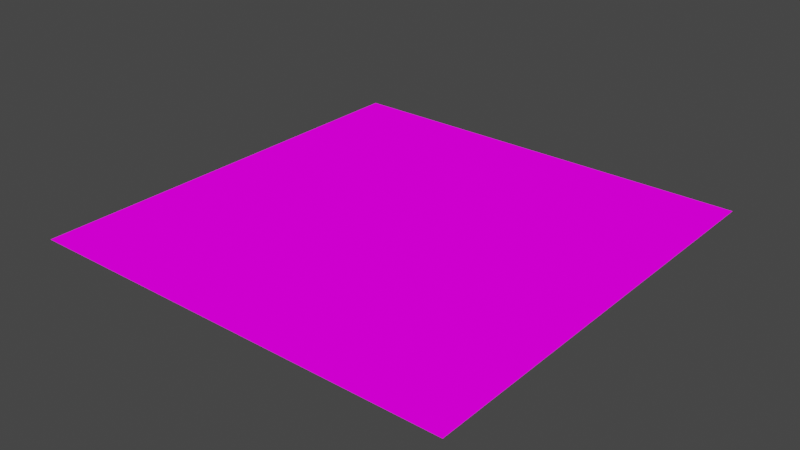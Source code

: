 # Source: Tile.blend  (saved by Blender 3.4.6; exported with 4.5.12 LTS)
import bpy
from mathutils import Matrix  # noqa: F401  (used for matrix-valued properties, if any)

bpy.ops.wm.read_factory_settings(use_empty=True)
scene = bpy.context.scene
scene.name = 'Scene'

# ---- collections
col_collection = bpy.data.collections.new('Collection'); scene.collection.children.link(col_collection)

# ---- images (referenced by path relative to the original .blend; pixels are not part of the script)
import os
ASSET_DIR = os.environ.get("B2B_ASSET_DIR", "")  # directory of the original .blend (textures are referenced by path, not embedded)
HERE = os.path.dirname(os.path.abspath(__file__))  # packed textures are extracted next to this script under _unpacked/

def load_image(name, relpath, width, height, colorspace="sRGB"):
    """Load a texture the original file referenced (path relative to the .blend, or extracted next to this script)."""
    p = next((c for c in (os.path.join(HERE, relpath), os.path.join(ASSET_DIR, relpath)) if relpath and os.path.exists(c)), "")
    if p:
        img = bpy.data.images.load(p, check_existing=True)
        img.name = name
    else:  # same state as the original file: an image datablock whose file is absent (Cycles renders it pink)
        img = bpy.data.images.new(name, width, height)
        img.source = "FILE"
        img.filepath = "//" + (relpath or name)
    img.colorspace_settings.name = colorspace
    return img
img_tile_mat = load_image('tile_mat', 'tile_mat.png', 1024, 1024, 'sRGB')

# ---- materials (node trees are filled in below, after node groups)
mat_tile_mat = bpy.data.materials.new('tile_mat')
mat_tile_mat.use_backface_culling = True
mat_tile_mat.use_transparent_shadow = False

# ---- material node trees
mat_tile_mat.use_nodes = True; mat_tile_mat.node_tree.nodes.clear()
_N = mat_tile_mat.node_tree.nodes; _L = mat_tile_mat.node_tree.links
n0 = _N.new('ShaderNodeBsdfPrincipled'); n0.name = 'Principled BSDF'; n0.location = (-200, 250)
n0.distribution = 'GGX'
n0.subsurface_method = 'RANDOM_WALK_SKIN'
n0.inputs[0].default_value = (0.0, 0.0, 0.0, 1.0)
n0.inputs[2].default_value = 1.0
n0.inputs[3].default_value = 1.45
n0.inputs[13].default_value = 0.0
n0.inputs[28].default_value = 1.0
n1 = _N.new('ShaderNodeOutputMaterial'); n1.name = 'Material Output'; n1.location = (300, 50)
n2 = _N.new('ShaderNodeTexImage'); n2.name = 'Image Texture'; n2.location = (-500, 100)
n2.image = img_tile_mat
n2.interpolation = 'Closest'
n2.extension = 'CLIP'
_L.new(n0.outputs[0], n1.inputs[0])
_L.new(n2.outputs[0], n0.inputs[27])
_L.new(n2.outputs[1], n0.inputs[4])
n1.is_active_output = True

# ---- world
world_world = bpy.data.worlds.new('World'); scene.world = world_world
world_world.use_nodes = True; world_world.node_tree.nodes.clear()
_N = world_world.node_tree.nodes; _L = world_world.node_tree.links
n0 = _N.new('ShaderNodeOutputWorld'); n0.name = 'World Output'; n0.location = (300, 300)
n1 = _N.new('ShaderNodeBackground'); n1.name = 'Background'; n1.location = (10, 300)
n1.inputs[0].default_value = (0.05088, 0.05088, 0.05088, 1.0)
_L.new(n1.outputs[0], n0.inputs[0])
n0.is_active_output = True
world_world.color = (0.05088, 0.05088, 0.05088)
world_world.use_sun_shadow = False
world_world.sun_shadow_jitter_overblur = 0.0

# ---- meshes
me_plane = bpy.data.meshes.new('Plane')
me_plane.from_pydata([(-0.5, -0.5, 0.0), (0.5, -0.5, 0.0), (-0.5, 0.5, 0.0), (0.5, 0.5, 0.0)], [], [(0, 1, 3, 2)])
_uv = me_plane.uv_layers.new(name='UVMap')
_uv.uv.foreach_set('vector', [0.0, 0.0, 1.0, 0.0, 1.0, 1.0, 0.0, 1.0])
me_plane.materials.append(mat_tile_mat)
me_plane.update()

# ---- objects
ob_plane_col = bpy.data.objects.new('Plane-col', me_plane)

# ---- transforms, parenting, visibility, modifiers, constraints
ob_plane_col.location = (0.0, 0.0, 0.0)

# ---- collection membership
col_collection.objects.link(ob_plane_col)

# ---- scene / render settings (as saved in the file)
scene.frame_start = 1; scene.frame_end = 250; scene.frame_set(1)
scene.render.engine = 'BLENDER_EEVEE_NEXT'
scene.cycles.sampling_pattern = 'TABULATED_SOBOL'
scene.cycles.use_light_tree = False
scene.view_settings.view_transform = 'Filmic'
bpy.context.view_layer.update()

# ---- added for rendering (the .blend has no active camera and no usable light): camera, sun
cam_auto = bpy.data.cameras.new('AutoCamera')
cam_auto.lens = 50.0
cam_auto.sensor_width = 36.0
cam_auto.clip_end = 1000.0
ob_auto_camera = bpy.data.objects.new('AutoCamera', cam_auto)
scene.collection.objects.link(ob_auto_camera)
ob_auto_camera.location = (1.30847, -1.57016, 1.04677)
ob_auto_camera.rotation_euler = (1.09748, -7.21219e-08, 0.694738)
scene.camera = ob_auto_camera
light_auto_sun = bpy.data.lights.new('AutoSun', 'SUN')
light_auto_sun.energy = 3.0
light_auto_sun.angle = 0.0523599
ob_auto_sun = bpy.data.objects.new('AutoSun', light_auto_sun)
scene.collection.objects.link(ob_auto_sun)
ob_auto_sun.rotation_euler = (0.872665, 0.174533, 0.523599)
bpy.context.view_layer.update()
